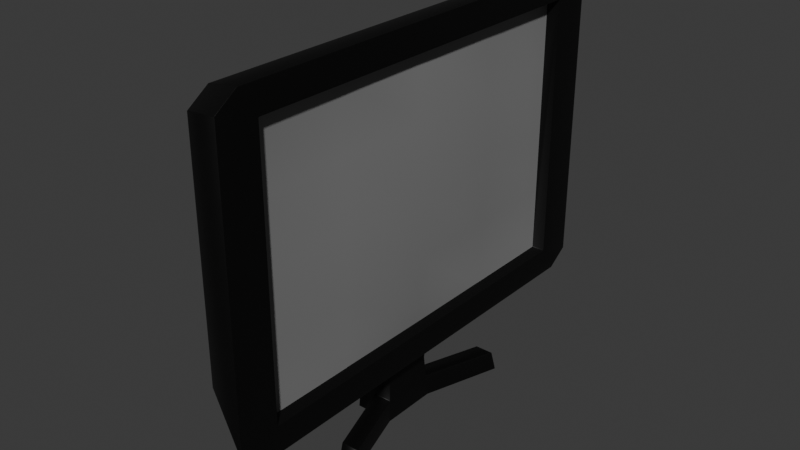 # Source: better_monitor.blend  (saved by Blender 4.3.34; exported with 4.5.12 LTS)
import bpy
from mathutils import Matrix  # noqa: F401  (used for matrix-valued properties, if any)

bpy.ops.wm.read_factory_settings(use_empty=True)
scene = bpy.context.scene
scene.name = 'Scene'

# ---- collections
col_collection = bpy.data.collections.new('Collection'); scene.collection.children.link(col_collection)

# ---- materials (node trees are filled in below, after node groups)
mat_material = bpy.data.materials.new('Material')
mat_material.alpha_threshold = 0.0
mat_material.roughness = 0.5
mat_material.line_color = (0.0, 0.0, 0.0, 1.0)
mat_material_001 = bpy.data.materials.new('Material.001')

# ---- material node trees
mat_material.use_nodes = True; mat_material.node_tree.nodes.clear()
_N = mat_material.node_tree.nodes; _L = mat_material.node_tree.links
n0 = _N.new('ShaderNodeOutputMaterial'); n0.name = 'Material Output'; n0.location = (300, 300)
n1 = _N.new('ShaderNodeBsdfPrincipled'); n1.name = 'Principled BSDF'; n1.location = (10, 300)
n1.inputs[0].default_value = (0.0, 0.0, 0.0, 1.0)
n1.inputs[3].default_value = 1.45
_L.new(n1.outputs[0], n0.inputs[0])
n0.is_active_output = True
mat_material_001.use_nodes = True; mat_material_001.node_tree.nodes.clear()
_N = mat_material_001.node_tree.nodes; _L = mat_material_001.node_tree.links
n0 = _N.new('ShaderNodeBsdfPrincipled'); n0.name = 'Principled BSDF'; n0.location = (10, 300)
n0.inputs[0].default_value = (0.2199, 0.2199, 0.2199, 1.0)
n1 = _N.new('ShaderNodeOutputMaterial'); n1.name = 'Material Output'; n1.location = (300, 300)
_L.new(n0.outputs[0], n1.inputs[0])
n1.is_active_output = True

# ---- world
world_world = bpy.data.worlds.new('World'); scene.world = world_world
world_world.use_nodes = True; world_world.node_tree.nodes.clear()
_N = world_world.node_tree.nodes; _L = world_world.node_tree.links
n0 = _N.new('ShaderNodeOutputWorld'); n0.name = 'World Output'; n0.location = (300, 300)
n1 = _N.new('ShaderNodeBackground'); n1.name = 'Background'; n1.location = (10, 300)
n1.inputs[0].default_value = (0.05088, 0.05088, 0.05088, 1.0)
_L.new(n1.outputs[0], n0.inputs[0])
n0.is_active_output = True
world_world.color = (0.05088, 0.05088, 0.05088)
world_world.sun_shadow_jitter_overblur = 0.0

# ---- meshes
me_cube = bpy.data.meshes.new('Cube')
me_cube.from_pydata([(1.0, 0.8291, 0.8291), (1.0, 0.8291, -0.8291), (1.0, -0.8291, 0.8291), (1.0, -0.8291, -0.8291), (0.7424, 0.8291, 0.8291), (0.7424, 0.8291, -0.8291), (0.7424, -0.8291, 0.8291), (0.7424, -0.8291, -0.8291), (0.7424, 0.8291, 0.0), (0.7424, -0.8291, 0.0), (0.7558, 0.0, 0.8291), (0.7558, 0.0, -0.8291), (0.9145, 0.0, 0.0), (1.0, 1.0, 0.9056), (1.0, 0.9056, 1.0), (1.0, 0.9337, 0.9337), (1.0, 0.9056, -1.0), (1.0, 1.0, -0.9056), (1.0, 0.9337, -0.9337), (1.0, -0.9056, 1.0), (1.0, -1.0, 0.9056), (1.0, -0.9337, 0.9337), (1.0, -1.0, -0.9056), (1.0, -0.9056, -1.0), (1.0, -0.9337, -0.9337), (-0.3032, 0.7656, 0.8599), (-0.3032, 0.8599, 0.7656), (-0.3032, 0.8599, -0.7656), (-0.3032, 0.7656, -0.8599), (-0.3032, -0.8599, 0.7656), (-0.3032, -0.7656, 0.8599), (-0.3032, -0.7656, -0.8599), (-0.3032, -0.8599, -0.7656), (-0.3032, 0.7656, -0.8599), (-0.3032, 0.8599, -0.7656), (-0.3032, -0.7656, 0.8599), (-0.3032, -0.8599, 0.7656), (-0.3032, -0.8599, -0.7656), (-0.3032, -0.7656, -0.8599), (-0.3032, 0.8599, 0.7656), (-0.3032, 0.7656, 0.8599), (-0.3032, -0.1431, -0.6323), (-0.3032, -0.1108, -0.6079), (-0.3032, -0.6663, -0.1873), (-0.3032, -0.6986, -0.2117), (-0.3032, -0.6986, -0.6079), (-0.3032, -0.6663, -0.6323), (-0.3032, -0.1108, -0.2117), (-0.3032, -0.1431, -0.1873), (-0.1333, -0.1431, -0.6323), (-0.1333, -0.1108, -0.6079), (-0.1333, -0.6663, -0.1873), (-0.1333, -0.6986, -0.2117), (-0.1333, -0.6986, -0.6079), (-0.1333, -0.6663, -0.6323), (-0.1333, -0.1108, -0.2117), (-0.1333, -0.1431, -0.1873), (0.7424, 0.8291, -0.4145), (0.7424, -0.8291, -0.4145), (0.7491, -0.4145, 0.8291), (0.7491, 0.4145, -0.8291), (0.7424, 0.8291, 0.4145), (0.7424, -0.8291, 0.4145), (0.7491, 0.4145, 0.8291), (0.7491, -0.4145, -0.8291), (0.8285, -0.4145, 0.0), (0.8285, 0.4145, 0.0), (0.8351, 0.0, -0.4145), (0.8351, 0.0, 0.4145), (0.7888, 0.4145, 0.4145), (0.7888, 0.4145, -0.4145), (0.7888, -0.4145, -0.4145), (0.7888, -0.4145, 0.4145), (-0.1627, -0.1001, -1.195), (-0.1627, -0.1783, -0.6464), (-0.1627, 0.1213, -1.195), (-0.1627, 0.1995, -0.6464), (0.5033, -0.1001, -1.195), (0.5033, -0.1783, -0.6464), (0.5033, 0.1213, -1.195), (0.5033, 0.1995, -0.6464), (-0.2045, 0.1352, -1.474), (-0.2045, -0.1139, -1.474), (0.5451, 0.1352, -1.474), (0.5451, -0.1139, -1.474), (0.1703, 0.1213, -1.195), (0.1703, -0.1001, -1.195), (0.1703, 0.1352, -1.474), (0.1703, -0.1139, -1.474), (0.5242, -0.107, -1.335), (0.5242, 0.1282, -1.335), (-0.1836, -0.107, -1.335), (-0.1836, 0.1282, -1.335), (0.1703, 0.1282, -1.335), (0.1703, -0.107, -1.335), (0.6626, -0.4546, -1.474), (1.037, -0.4546, -1.474), (1.016, -0.4287, -1.335), (1.037, 0.4759, -1.474), (0.6626, 0.4759, -1.474), (1.016, 0.4499, -1.335), (0.6626, 0.4499, -1.335), (0.6626, -0.4287, -1.335)], [], [(28, 16, 23, 31), (30, 25, 40, 35), (24, 23, 16, 18, 1, 3), (22, 20, 29, 32), (15, 14, 19, 21, 2, 0), (64, 60, 11), (27, 26, 13, 17), (21, 20, 22, 24, 3, 2), (14, 25, 30, 19), (72, 59, 6, 62), (2, 3, 7, 58, 9, 62, 6), (63, 59, 10), (1, 0, 4, 61, 8, 57, 5), (71, 65, 9, 58), (70, 66, 12, 67), (69, 63, 10, 68), (13, 14, 15), (16, 17, 18), (19, 20, 21), (22, 23, 24), (16, 28, 27, 17), (19, 30, 29, 20), (31, 23, 22, 32), (25, 14, 13, 26), (18, 17, 13, 15, 0, 1), (35, 40, 48, 43), (32, 29, 36, 37), (27, 28, 33, 34), (28, 31, 38, 33), (31, 32, 37, 38), (26, 27, 34, 39), (29, 30, 35, 36), (25, 26, 39, 40), (44, 43, 51, 52), (40, 39, 47, 48), (36, 35, 43, 44), (33, 38, 46, 41), (39, 34, 42, 47), (38, 37, 45, 46), (34, 33, 41, 42), (37, 36, 44, 45), (54, 53, 52, 51, 56, 55, 50, 49), (41, 46, 54, 49), (47, 42, 50, 55), (46, 45, 53, 54), (42, 41, 49, 50), (45, 44, 52, 53), (43, 48, 56, 51), (48, 47, 55, 56), (66, 69, 68, 12), (8, 61, 69, 66), (61, 4, 63, 69), (60, 70, 67, 11), (5, 57, 70, 60), (57, 8, 66, 70), (64, 71, 58, 7), (11, 67, 71, 64), (67, 12, 65, 71), (0, 2, 6, 59, 63, 4), (65, 72, 62, 9), (12, 68, 72, 65), (68, 10, 59, 72), (3, 1, 5, 60, 64, 7), (73, 74, 76, 75), (75, 76, 80, 79, 85), (79, 80, 78, 77), (77, 78, 74, 73, 86), (90, 89, 84, 83), (80, 76, 74, 78), (87, 83, 84, 88), (94, 91, 82, 88), (84, 89, 97, 96), (91, 92, 81, 82), (73, 75, 92, 91), (92, 93, 87, 81), (75, 85, 93, 92), (85, 79, 90, 93), (87, 93, 101, 99), (77, 86, 94, 89), (86, 73, 91, 94), (81, 87, 88, 82), (79, 77, 89, 90), (101, 100, 98, 99), (97, 102, 95, 96), (90, 83, 98, 100), (93, 90, 100, 101), (88, 84, 96, 95), (89, 94, 102, 97), (94, 88, 95, 102), (83, 87, 99, 98)])
me_cube.polygons.foreach_set('use_smooth', [True] * 90)
me_cube.polygons.foreach_set('material_index', [0, 0, 0, 0, 0, 0, 0, 0, 0, 1, 0, 0, 0, 1, 1, 1, 0, 0, 0, 0, 0, 0, 0, 0, 0, 0, 0, 0, 0, 0, 0, 0, 0, 0, 0, 0, 0, 0, 0, 0, 0, 0, 0, 0, 0, 0, 0, 0, 0, 1, 1, 1, 1, 1, 1, 1, 1, 1, 0, 1, 1, 1, 0, 0, 0, 0, 0, 0, 0, 0, 0, 0, 0, 0, 0, 0, 0, 0, 0, 0, 0, 0, 0, 0, 0, 0, 0, 0, 0, 0])
_uv = me_cube.uv_layers.new(name='UVMap')
_uv.uv.foreach_set('vector', [0.125, 0.5137, 0.375, 0.5118, 0.375, 0.7382, 0.125, 0.7363, 0.875, 0.7363, 0.875, 0.5137, 0.875, 0.5137, 0.875, 0.7363, 0.375, 0.75, 0.375, 0.7382, 0.375, 0.5118, 0.375, 0.5, 0.375, 0.5, 0.375, 0.75, 0.3868, 0.75, 0.6132, 0.75, 0.6113, 1.0, 0.3887, 1.0, 0.625, 0.5, 0.625, 0.5118, 0.625, 0.7382, 0.625, 0.75, 0.625, 0.75, 0.625, 0.5, 0.375, 0.6875, 0.375, 0.5625, 0.375, 0.625, 0.3887, 0.25, 0.6113, 0.25, 0.6132, 0.5, 0.3868, 0.5, 0.625, 0.75, 0.6132, 0.75, 0.3868, 0.75, 0.375, 0.75, 0.375, 0.75, 0.625, 0.75, 0.625, 0.5118, 0.875, 0.5137, 0.875, 0.7363, 0.625, 0.7382, 0.5625, 0.6875, 0.625, 0.6875, 0.625, 0.75, 0.5625, 0.75, 0.625, 0.75, 0.375, 0.75, 0.375, 0.75, 0.4375, 0.75, 0.5, 0.75, 0.5625, 0.75, 0.625, 0.75, 0.625, 0.5625, 0.625, 0.6875, 0.625, 0.625, 0.375, 0.5, 0.625, 0.5, 0.625, 0.5, 0.5625, 0.5, 0.5, 0.5, 0.4375, 0.5, 0.375, 0.5, 0.4375, 0.6875, 0.5, 0.6875, 0.5, 0.75, 0.4375, 0.75, 0.4375, 0.5625, 0.5, 0.5625, 0.5, 0.625, 0.4375, 0.625, 0.5625, 0.5625, 0.625, 0.5625, 0.625, 0.625, 0.5625, 0.625, 0.6132, 0.5, 0.625, 0.4981, 0.6168, 0.4986, 0.375, 0.5118, 0.3731, 0.5, 0.3736, 0.5082, 0.625, 0.7519, 0.6132, 0.75, 0.6168, 0.7514, 0.3731, 0.75, 0.375, 0.7382, 0.3736, 0.7418, 0.375, 0.5118, 0.125, 0.5137, 0.125, 0.5, 0.3731, 0.5, 0.625, 0.7519, 0.625, 1.0, 0.6113, 1.0, 0.6132, 0.75, 0.125, 0.7363, 0.375, 0.7382, 0.3731, 0.75, 0.125, 0.75, 0.625, 0.25, 0.625, 0.4981, 0.6132, 0.5, 0.6113, 0.25, 0.375, 0.5, 0.3868, 0.5, 0.6132, 0.5, 0.625, 0.5, 0.625, 0.5, 0.375, 0.5, 0.875, 0.7363, 0.875, 0.5137, 0.875, 0.5137, 0.875, 0.7363, 0.3887, 1.0, 0.6113, 1.0, 0.6113, 1.0, 0.3887, 1.0, 0.125, 0.5, 0.125, 0.5137, 0.125, 0.5137, 0.125, 0.5, 0.125, 0.5137, 0.125, 0.7363, 0.125, 0.7363, 0.125, 0.5137, 0.125, 0.7363, 0.125, 0.75, 0.125, 0.75, 0.125, 0.7363, 0.6113, 0.25, 0.3887, 0.25, 0.3887, 0.25, 0.6113, 0.25, 0.6113, 1.0, 0.625, 1.0, 0.625, 1.0, 0.6113, 1.0, 0.625, 0.25, 0.6113, 0.25, 0.6113, 0.25, 0.625, 0.25, 0.6113, 1.0, 0.625, 1.0, 0.625, 1.0, 0.6113, 1.0, 0.625, 0.25, 0.6113, 0.25, 0.6113, 0.25, 0.625, 0.25, 0.6113, 1.0, 0.625, 1.0, 0.625, 1.0, 0.6113, 1.0, 0.125, 0.5137, 0.125, 0.7363, 0.125, 0.7363, 0.125, 0.5137, 0.6113, 0.25, 0.3887, 0.25, 0.3887, 0.25, 0.6113, 0.25, 0.125, 0.7363, 0.125, 0.75, 0.125, 0.75, 0.125, 0.7363, 0.125, 0.5, 0.125, 0.5137, 0.125, 0.5137, 0.125, 0.5, 0.3887, 1.0, 0.6113, 1.0, 0.6113, 1.0, 0.3887, 1.0, 0.375, 0.01372, 0.3887, 0.0, 0.6113, 0.0, 0.625, 0.01372, 0.625, 0.2363, 0.6113, 0.25, 0.3887, 0.25, 0.375, 0.2363, 0.125, 0.5137, 0.125, 0.7363, 0.125, 0.7363, 0.125, 0.5137, 0.6113, 0.25, 0.3887, 0.25, 0.3887, 0.25, 0.6113, 0.25, 0.125, 0.7363, 0.125, 0.75, 0.125, 0.75, 0.125, 0.7363, 0.125, 0.5, 0.125, 0.5137, 0.125, 0.5137, 0.125, 0.5, 0.3887, 1.0, 0.6113, 1.0, 0.6113, 1.0, 0.3887, 1.0, 0.875, 0.7363, 0.875, 0.5137, 0.875, 0.5137, 0.875, 0.7363, 0.625, 0.25, 0.6113, 0.25, 0.6113, 0.25, 0.625, 0.25, 0.5, 0.5625, 0.5625, 0.5625, 0.5625, 0.625, 0.5, 0.625, 0.5, 0.5, 0.5625, 0.5, 0.5625, 0.5625, 0.5, 0.5625, 0.5625, 0.5, 0.625, 0.5, 0.625, 0.5625, 0.5625, 0.5625, 0.375, 0.5625, 0.4375, 0.5625, 0.4375, 0.625, 0.375, 0.625, 0.375, 0.5, 0.4375, 0.5, 0.4375, 0.5625, 0.375, 0.5625, 0.4375, 0.5, 0.5, 0.5, 0.5, 0.5625, 0.4375, 0.5625, 0.375, 0.6875, 0.4375, 0.6875, 0.4375, 0.75, 0.375, 0.75, 0.375, 0.625, 0.4375, 0.625, 0.4375, 0.6875, 0.375, 0.6875, 0.4375, 0.625, 0.5, 0.625, 0.5, 0.6875, 0.4375, 0.6875, 0.625, 0.5, 0.625, 0.75, 0.625, 0.75, 0.625, 0.6875, 0.625, 0.5625, 0.625, 0.5, 0.5, 0.6875, 0.5625, 0.6875, 0.5625, 0.75, 0.5, 0.75, 0.5, 0.625, 0.5625, 0.625, 0.5625, 0.6875, 0.5, 0.6875, 0.5625, 0.625, 0.625, 0.625, 0.625, 0.6875, 0.5625, 0.6875, 0.375, 0.75, 0.375, 0.5, 0.375, 0.5, 0.375, 0.5625, 0.375, 0.6875, 0.375, 0.75, 0.375, 0.0, 0.625, 0.0, 0.625, 0.25, 0.375, 0.25, 0.375, 0.25, 0.625, 0.25, 0.625, 0.5, 0.375, 0.5, 0.375, 0.375, 0.375, 0.5, 0.625, 0.5, 0.625, 0.75, 0.375, 0.75, 0.375, 0.75, 0.625, 0.75, 0.625, 1.0, 0.375, 1.0, 0.375, 0.875, 0.375, 0.5, 0.375, 0.75, 0.375, 0.75, 0.375, 0.5, 0.625, 0.5, 0.875, 0.5, 0.875, 0.75, 0.625, 0.75, 0.25, 0.5, 0.375, 0.5, 0.375, 0.75, 0.25, 0.75, 0.375, 0.875, 0.375, 1.0, 0.375, 1.0, 0.375, 0.875, 0.375, 0.75, 0.375, 0.75, 0.375, 0.75, 0.375, 0.75, 0.375, 0.0, 0.375, 0.25, 0.375, 0.25, 0.375, 0.0, 0.375, 0.0, 0.375, 0.25, 0.375, 0.25, 0.375, 0.0, 0.375, 0.25, 0.375, 0.375, 0.375, 0.375, 0.375, 0.25, 0.375, 0.25, 0.375, 0.375, 0.375, 0.375, 0.375, 0.25, 0.375, 0.375, 0.375, 0.5, 0.375, 0.5, 0.375, 0.375, 0.375, 0.375, 0.375, 0.375, 0.375, 0.375, 0.375, 0.375, 0.375, 0.75, 0.375, 0.875, 0.375, 0.875, 0.375, 0.75, 0.375, 0.875, 0.375, 1.0, 0.375, 1.0, 0.375, 0.875, 0.125, 0.5, 0.25, 0.5, 0.25, 0.75, 0.125, 0.75, 0.375, 0.5, 0.375, 0.75, 0.375, 0.75, 0.375, 0.5, 0.375, 0.375, 0.375, 0.5, 0.375, 0.5, 0.375, 0.375, 0.375, 0.75, 0.375, 0.875, 0.375, 0.875, 0.375, 0.75, 0.375, 0.5, 0.375, 0.5, 0.375, 0.5, 0.375, 0.5, 0.375, 0.375, 0.375, 0.5, 0.375, 0.5, 0.375, 0.375, 0.25, 0.75, 0.375, 0.75, 0.375, 0.75, 0.25, 0.75, 0.375, 0.75, 0.375, 0.875, 0.375, 0.875, 0.375, 0.75, 0.375, 0.875, 0.375, 0.875, 0.375, 0.875, 0.375, 0.875, 0.375, 0.5, 0.25, 0.5, 0.25, 0.5, 0.375, 0.5])
me_cube.materials.append(mat_material)
me_cube.materials.append(mat_material_001)
me_cube.use_mirror_vertex_groups = False
me_cube.update()

# ---- objects
ob_cube = bpy.data.objects.new('Cube', me_cube)

# ---- transforms, parenting, visibility, modifiers, constraints
ob_cube.location = (0.0, 0.0, 0.0)
ob_cube.scale = (0.3272, 1.453, 1.0)
ob_cube.lock_rotations_4d = False
ob_cube.empty_display_type = 'ARROWS'
ob_cube.lineart.crease_threshold = 0.0
_m = ob_cube.modifiers.new('Bevel', 'BEVEL')
_m.width = 0.08
_m.width_pct = 0.08
_m.segments = 2

# ---- collection membership
col_collection.objects.link(ob_cube)

# ---- scene / render settings (as saved in the file)
scene.frame_start = 1; scene.frame_end = 250; scene.frame_set(1)
scene.render.engine = 'BLENDER_EEVEE_NEXT'
bpy.context.view_layer.update()

# ---- added for rendering (the .blend has no active camera and no usable light): camera, sun
cam_auto = bpy.data.cameras.new('AutoCamera')
cam_auto.lens = 50.0
cam_auto.sensor_width = 36.0
cam_auto.clip_end = 1000.0
ob_auto_camera = bpy.data.objects.new('AutoCamera', cam_auto)
scene.collection.objects.link(ob_auto_camera)
ob_auto_camera.location = (3.67254, -4.26337, 2.60502)
ob_auto_camera.rotation_euler = (1.09748, -7.21219e-08, 0.694738)
scene.camera = ob_auto_camera
light_auto_sun = bpy.data.lights.new('AutoSun', 'SUN')
light_auto_sun.energy = 3.0
light_auto_sun.angle = 0.0523599
ob_auto_sun = bpy.data.objects.new('AutoSun', light_auto_sun)
scene.collection.objects.link(ob_auto_sun)
ob_auto_sun.rotation_euler = (0.872665, 0.174533, 0.523599)
bpy.context.view_layer.update()

